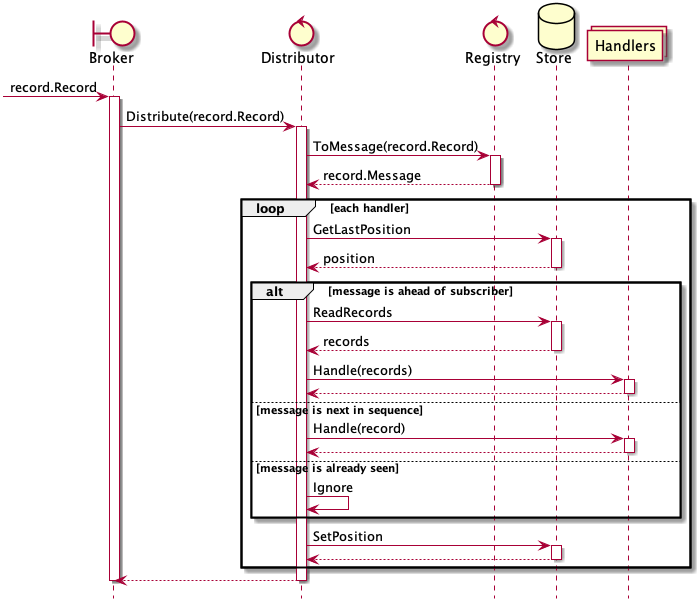

The diagram above was rendered by PlantUML. Its source (embedded in the PNG):
@startuml

hide footbox

boundary Broker         AS broker
control Distributor     AS dist
control Registry        AS registry
database Store          AS store
collections Handlers    AS handlers


[-> broker : record.Record
activate broker
    broker  -> dist ++ : Distribute(record.Record)
        dist    -> registry ++ : ToMessage(record.Record)
        return record.Message

        loop each handler
            dist -> store ++ : GetLastPosition
            return position

            alt message is ahead of subscriber
                dist -> store ++ : ReadRecords
                return records
                dist -> handlers ++ : Handle(records)
                return
            else message is next in sequence
                dist -> handlers ++ : Handle(record)
                return
            else message is already seen
                dist -> dist : Ignore
            end

            dist -> store ++ : SetPosition
            return
    end
    return

deactivate broker





@enduml